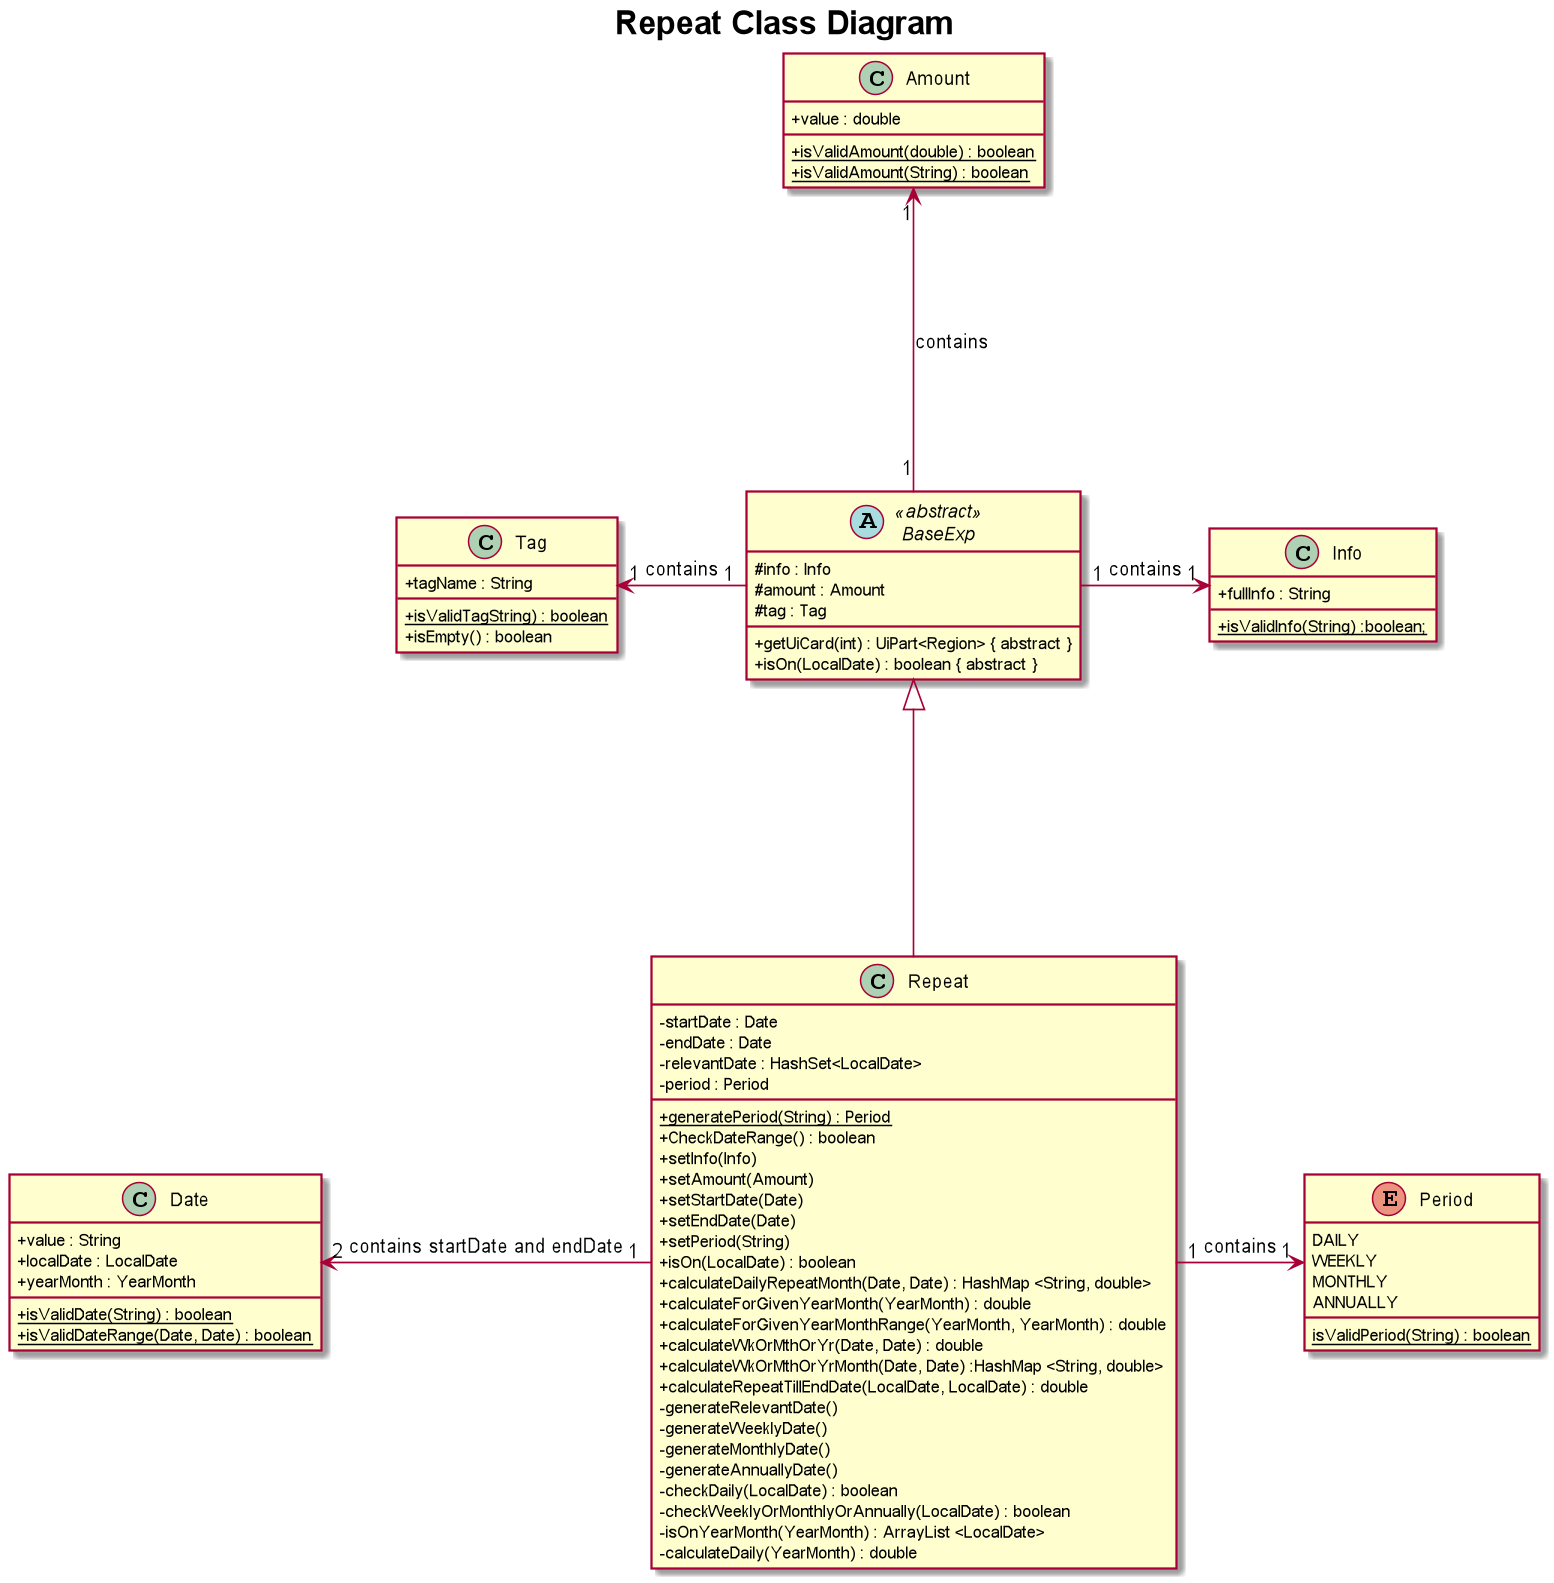

The diagram above was rendered by PlantUML. Its source (embedded in the PNG):
@startuml
title = Repeat Class Diagram
skinparam arrowThickness 1.1
skinparam classAttributeIconSize 0

abstract class BaseExp <<abstract>>
class Repeat
class Info
class Amount
class Date
class Tag
enum Period

class Info {
    + fullInfo : String
    {static} + isValidInfo(String) :boolean;
}

class Amount {
    + value : double
    {static} + isValidAmount(double) : boolean
    {static} + isValidAmount(String) : boolean
}

class Tag {
    + tagName : String
    {static} + isValidTagString) : boolean
    + isEmpty() : boolean
}

class Date {
    + value : String
    + localDate : LocalDate
    + yearMonth : YearMonth
    {static} + isValidDate(String) : boolean
    {static} + isValidDateRange(Date, Date) : boolean
}

abstract class BaseExp {
    # info : Info
    # amount : Amount
    # tag : Tag
    + getUiCard(int) : UiPart<Region> { abstract }
    + isOn(LocalDate) : boolean { abstract }
}

class Repeat {
    - startDate : Date
    - endDate : Date
    - relevantDate : HashSet<LocalDate>
    - period : Period

    {static} + generatePeriod(String) : Period
    + CheckDateRange() : boolean
    + setInfo(Info)
    + setAmount(Amount)
    + setStartDate(Date)
    + setEndDate(Date)
    + setPeriod(String)
    + isOn(LocalDate) : boolean
    + calculateDailyRepeatMonth(Date, Date) : HashMap <String, double>
    + calculateForGivenYearMonth(YearMonth) : double
    + calculateForGivenYearMonthRange(YearMonth, YearMonth) : double
    + calculateWkOrMthOrYr(Date, Date) : double
    + calculateWkOrMthOrYrMonth(Date, Date) :HashMap <String, double>
    + calculateRepeatTillEndDate(LocalDate, LocalDate) : double
    - generateRelevantDate()
    - generateWeeklyDate()
    - generateMonthlyDate()
    - generateAnnuallyDate()
    - checkDaily(LocalDate) : boolean
    - checkWeeklyOrMonthlyOrAnnually(LocalDate) : boolean
    - isOnYearMonth(YearMonth) : ArrayList <LocalDate>
    - calculateDaily(YearMonth) : double
}

enum Period {
DAILY
WEEKLY
MONTHLY
ANNUALLY
{static} isValidPeriod(String) : boolean
}

BaseExp "1" -up---> "1" Amount : contains
BaseExp "1" -left---> "1" Tag : contains
BaseExp "1" -right---> "1" Info : contains

Repeat -up---|> BaseExp
Repeat "1" -right---> "1" Period : contains
Repeat "1" -left--> "2" Date : contains startDate and endDate

@enduml